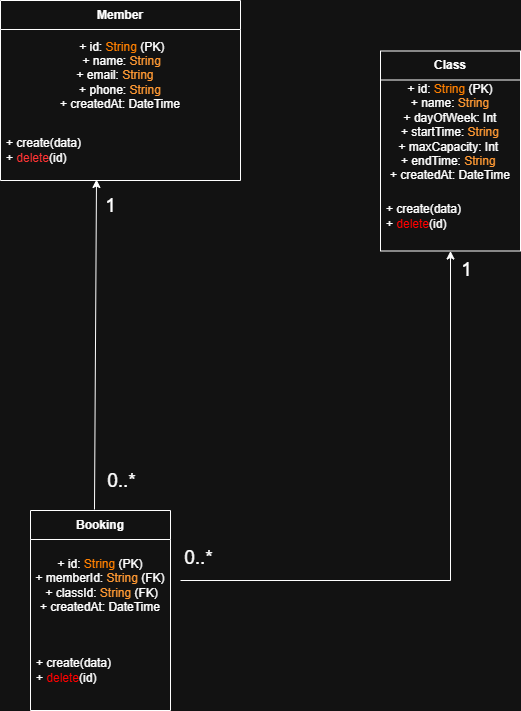

The diagram above was exported from draw.io. Its source (the exported page's mxGraphModel, read from the mxfile embedded in the PNG):
<mxGraphModel dx="2025" dy="1106" grid="1" gridSize="10" guides="1" tooltips="1" connect="1" arrows="1" fold="1" page="1" pageScale="1" pageWidth="850" pageHeight="1100" math="0" shadow="0">
  <root>
    <mxCell id="0" />
    <mxCell id="1" parent="0" />
    <mxCell id="MCcW6FYLtjswssdEzAP7-1" value="Member" style="swimlane;fontStyle=1;align=center;verticalAlign=middle;childLayout=stackLayout;horizontal=1;startSize=29;horizontalStack=0;resizeParent=1;resizeParentMax=0;resizeLast=0;collapsible=0;marginBottom=0;html=1;whiteSpace=wrap;" vertex="1" parent="1">
      <mxGeometry x="70" y="30" width="240" height="180" as="geometry" />
    </mxCell>
    <mxCell id="MCcW6FYLtjswssdEzAP7-2" value="&amp;nbsp;+ id:&lt;font style=&quot;color: light-dark(rgb(0, 0, 0), rgb(255, 128, 0));&quot;&gt; String&lt;/font&gt; (PK)&lt;div&gt;&amp;nbsp;+ name: &lt;font style=&quot;color: light-dark(rgb(0, 0, 0), rgb(255, 153, 51));&quot;&gt;String&lt;/font&gt;&lt;/div&gt;&lt;div&gt;&amp;nbsp;+ email: &lt;font style=&quot;color: light-dark(rgb(0, 0, 0), rgb(255, 153, 51));&quot;&gt;String&lt;/font&gt;&amp;nbsp; &amp;nbsp;&amp;nbsp;&lt;/div&gt;&lt;div&gt;+ phone: &lt;font style=&quot;color: light-dark(rgb(0, 0, 0), rgb(255, 153, 51));&quot;&gt;String&lt;/font&gt;&lt;/div&gt;&lt;div&gt;+ createdAt: DateTime&lt;/div&gt;" style="text;html=1;strokeColor=none;fillColor=none;align=center;verticalAlign=middle;spacingLeft=4;spacingRight=4;overflow=hidden;rotatable=0;points=[[0,0.5],[1,0.5]];portConstraint=eastwest;whiteSpace=wrap;" vertex="1" parent="MCcW6FYLtjswssdEzAP7-1">
      <mxGeometry y="29" width="240" height="91" as="geometry" />
    </mxCell>
    <mxCell id="MCcW6FYLtjswssdEzAP7-3" value="+ create(data)&amp;nbsp;&lt;div&gt;+ &lt;font style=&quot;color: light-dark(rgb(0, 0, 0), rgb(255, 51, 51));&quot;&gt;delete&lt;/font&gt;(id)&amp;nbsp;&lt;/div&gt;" style="text;html=1;strokeColor=none;fillColor=none;align=left;verticalAlign=middle;spacingLeft=4;spacingRight=4;overflow=hidden;rotatable=0;points=[[0,0.5],[1,0.5]];portConstraint=eastwest;whiteSpace=wrap;" vertex="1" parent="MCcW6FYLtjswssdEzAP7-1">
      <mxGeometry y="120" width="240" height="60" as="geometry" />
    </mxCell>
    <mxCell id="MCcW6FYLtjswssdEzAP7-4" value="Class" style="swimlane;fontStyle=1;align=center;verticalAlign=middle;childLayout=stackLayout;horizontal=1;startSize=29;horizontalStack=0;resizeParent=1;resizeParentMax=0;resizeLast=0;collapsible=0;marginBottom=0;html=1;whiteSpace=wrap;" vertex="1" parent="1">
      <mxGeometry x="450" y="80.5" width="140" height="200" as="geometry" />
    </mxCell>
    <mxCell id="MCcW6FYLtjswssdEzAP7-5" value="+ id: &lt;font style=&quot;color: light-dark(rgb(0, 0, 0), rgb(255, 128, 0));&quot;&gt;String &lt;/font&gt;(PK)&lt;br&gt;+ name: &lt;font style=&quot;color: light-dark(rgb(0, 0, 0), rgb(255, 153, 51));&quot;&gt;String&lt;/font&gt;&lt;br&gt;+ dayOfWeek: Int&lt;br&gt;+ startTime: &lt;font style=&quot;color: light-dark(rgb(0, 0, 0), rgb(255, 153, 51));&quot;&gt;String&lt;/font&gt;&lt;br&gt;+ maxCapacity: Int&amp;nbsp; &lt;br&gt;+ endTime: &lt;font style=&quot;color: light-dark(rgb(0, 0, 0), rgb(255, 153, 51));&quot;&gt;String&amp;nbsp;&lt;/font&gt;&lt;br&gt;+ createdAt: DateTime" style="text;html=1;strokeColor=none;fillColor=none;align=center;verticalAlign=middle;spacingLeft=4;spacingRight=4;overflow=hidden;rotatable=0;points=[[0,0.5],[1,0.5]];portConstraint=eastwest;whiteSpace=wrap;" vertex="1" parent="MCcW6FYLtjswssdEzAP7-4">
      <mxGeometry y="29" width="140" height="101" as="geometry" />
    </mxCell>
    <mxCell id="MCcW6FYLtjswssdEzAP7-6" value="+ create(data)&lt;br&gt;+ &lt;font style=&quot;color: light-dark(rgb(0, 0, 0), rgb(255, 0, 0));&quot;&gt;delete&lt;/font&gt;(id)&amp;nbsp;" style="text;html=1;strokeColor=none;fillColor=none;align=left;verticalAlign=middle;spacingLeft=4;spacingRight=4;overflow=hidden;rotatable=0;points=[[0,0.5],[1,0.5]];portConstraint=eastwest;whiteSpace=wrap;" vertex="1" parent="MCcW6FYLtjswssdEzAP7-4">
      <mxGeometry y="130" width="140" height="70" as="geometry" />
    </mxCell>
    <mxCell id="MCcW6FYLtjswssdEzAP7-7" value="Booking" style="swimlane;fontStyle=1;align=center;verticalAlign=middle;childLayout=stackLayout;horizontal=1;startSize=29;horizontalStack=0;resizeParent=1;resizeParentMax=0;resizeLast=0;collapsible=0;marginBottom=0;html=1;whiteSpace=wrap;" vertex="1" parent="1">
      <mxGeometry x="100" y="540" width="140" height="200" as="geometry" />
    </mxCell>
    <mxCell id="MCcW6FYLtjswssdEzAP7-8" value="&amp;nbsp;+ id: &lt;font style=&quot;color: light-dark(rgb(0, 0, 0), rgb(255, 128, 0));&quot;&gt;String &lt;/font&gt;(PK)&amp;nbsp;&lt;br&gt;+ memberId: &lt;font style=&quot;color: light-dark(rgb(0, 0, 0), rgb(255, 153, 51));&quot;&gt;String &lt;/font&gt;(FK)&lt;br&gt;&amp;nbsp;+ classId: &lt;font style=&quot;color: light-dark(rgb(0, 0, 0), rgb(255, 153, 51));&quot;&gt;String &lt;/font&gt;(FK)&lt;br&gt;+ createdAt: DateTime" style="text;html=1;strokeColor=none;fillColor=none;align=center;verticalAlign=middle;spacingLeft=4;spacingRight=4;overflow=hidden;rotatable=0;points=[[0,0.5],[1,0.5]];portConstraint=eastwest;whiteSpace=wrap;" vertex="1" parent="MCcW6FYLtjswssdEzAP7-7">
      <mxGeometry y="29" width="140" height="91" as="geometry" />
    </mxCell>
    <mxCell id="MCcW6FYLtjswssdEzAP7-9" value="+ create(data)&lt;br&gt;+ &lt;font style=&quot;color: light-dark(rgb(0, 0, 0), rgb(255, 0, 0));&quot;&gt;delete&lt;/font&gt;(id)&amp;nbsp;&amp;nbsp;" style="text;html=1;strokeColor=none;fillColor=none;align=left;verticalAlign=middle;spacingLeft=4;spacingRight=4;overflow=hidden;rotatable=0;points=[[0,0.5],[1,0.5]];portConstraint=eastwest;whiteSpace=wrap;" vertex="1" parent="MCcW6FYLtjswssdEzAP7-7">
      <mxGeometry y="120" width="140" height="80" as="geometry" />
    </mxCell>
    <mxCell id="MCcW6FYLtjswssdEzAP7-11" value="" style="endArrow=classic;html=1;rounded=0;entryX=0.4;entryY=0.983;entryDx=0;entryDy=0;entryPerimeter=0;exitX=0.457;exitY=-0.005;exitDx=0;exitDy=0;exitPerimeter=0;" edge="1" parent="1" source="MCcW6FYLtjswssdEzAP7-7" target="MCcW6FYLtjswssdEzAP7-3">
      <mxGeometry relative="1" as="geometry">
        <mxPoint x="184.04" y="560" as="sourcePoint" />
        <mxPoint x="155.96000000000006" y="208.98000000000002" as="targetPoint" />
      </mxGeometry>
    </mxCell>
    <mxCell id="MCcW6FYLtjswssdEzAP7-12" value="1&lt;div&gt;&lt;br&gt;&lt;/div&gt;" style="edgeLabel;resizable=0;html=1;;align=center;verticalAlign=middle;fontSize=19;" connectable="0" vertex="1" parent="MCcW6FYLtjswssdEzAP7-11">
      <mxGeometry relative="1" as="geometry">
        <mxPoint x="15" y="-128" as="offset" />
      </mxGeometry>
    </mxCell>
    <mxCell id="MCcW6FYLtjswssdEzAP7-13" value="" style="endArrow=classic;html=1;rounded=0;" edge="1" parent="1" target="MCcW6FYLtjswssdEzAP7-6">
      <mxGeometry relative="1" as="geometry">
        <mxPoint x="250" y="610" as="sourcePoint" />
        <mxPoint x="392" y="540" as="targetPoint" />
        <Array as="points">
          <mxPoint x="520" y="610" />
        </Array>
      </mxGeometry>
    </mxCell>
    <mxCell id="MCcW6FYLtjswssdEzAP7-14" value="1&lt;div&gt;&lt;br&gt;&lt;/div&gt;" style="edgeLabel;resizable=0;html=1;;align=center;verticalAlign=middle;fontSize=19;" connectable="0" vertex="1" parent="MCcW6FYLtjswssdEzAP7-13">
      <mxGeometry relative="1" as="geometry">
        <mxPoint x="15" y="-270" as="offset" />
      </mxGeometry>
    </mxCell>
    <mxCell id="MCcW6FYLtjswssdEzAP7-15" value="&lt;div&gt;0..*&lt;/div&gt;" style="edgeLabel;resizable=0;html=1;;align=center;verticalAlign=middle;fontSize=19;" connectable="0" vertex="1" parent="1">
      <mxGeometry x="190" y="510" as="geometry" />
    </mxCell>
    <mxCell id="MCcW6FYLtjswssdEzAP7-16" value="&lt;div&gt;0..*&lt;/div&gt;" style="edgeLabel;resizable=0;html=1;;align=center;verticalAlign=middle;fontSize=19;" connectable="0" vertex="1" parent="1">
      <mxGeometry x="190" y="600" as="geometry">
        <mxPoint x="77" y="-13" as="offset" />
      </mxGeometry>
    </mxCell>
  </root>
</mxGraphModel>